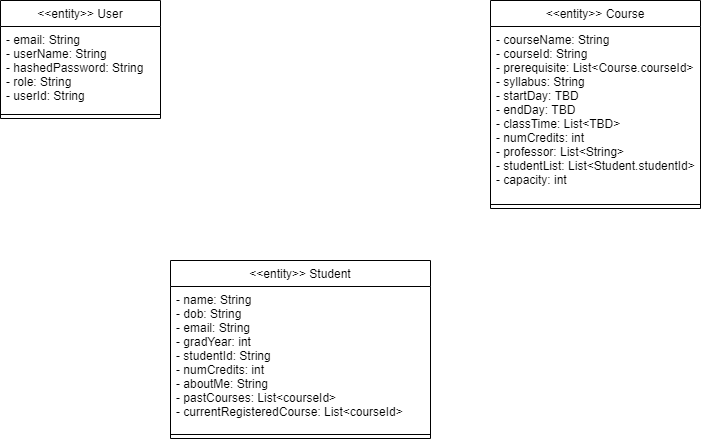

The diagram above was exported from draw.io. Its source (the exported page's mxGraphModel, read from the mxfile embedded in the PNG):
<mxGraphModel dx="1422" dy="745" grid="1" gridSize="10" guides="1" tooltips="1" connect="1" arrows="1" fold="1" page="1" pageScale="1" pageWidth="850" pageHeight="1100" math="0" shadow="0">
  <root>
    <mxCell id="0" />
    <mxCell id="1" parent="0" />
    <mxCell id="WeP_cjVOmEaFa1DJAAeN-1" value="&lt;&lt;entity&gt;&gt; User" style="swimlane;fontStyle=0;align=center;verticalAlign=top;childLayout=stackLayout;horizontal=1;startSize=26;horizontalStack=0;resizeParent=1;resizeParentMax=0;resizeLast=0;collapsible=1;marginBottom=0;" vertex="1" parent="1">
      <mxGeometry x="80" y="160" width="160" height="118" as="geometry" />
    </mxCell>
    <mxCell id="WeP_cjVOmEaFa1DJAAeN-2" value="- email: String&#10;- userName: String&#10;- hashedPassword: String&#10;- role: String&#10;- userId: String" style="text;strokeColor=none;fillColor=none;align=left;verticalAlign=top;spacingLeft=4;spacingRight=4;overflow=hidden;rotatable=0;points=[[0,0.5],[1,0.5]];portConstraint=eastwest;" vertex="1" parent="WeP_cjVOmEaFa1DJAAeN-1">
      <mxGeometry y="26" width="160" height="84" as="geometry" />
    </mxCell>
    <mxCell id="WeP_cjVOmEaFa1DJAAeN-3" value="" style="line;strokeWidth=1;fillColor=none;align=left;verticalAlign=middle;spacingTop=-1;spacingLeft=3;spacingRight=3;rotatable=0;labelPosition=right;points=[];portConstraint=eastwest;" vertex="1" parent="WeP_cjVOmEaFa1DJAAeN-1">
      <mxGeometry y="110" width="160" height="8" as="geometry" />
    </mxCell>
    <mxCell id="WeP_cjVOmEaFa1DJAAeN-5" value="&lt;&lt;entity&gt;&gt; Course" style="swimlane;fontStyle=0;align=center;verticalAlign=top;childLayout=stackLayout;horizontal=1;startSize=26;horizontalStack=0;resizeParent=1;resizeParentMax=0;resizeLast=0;collapsible=1;marginBottom=0;" vertex="1" parent="1">
      <mxGeometry x="570" y="160" width="210" height="208" as="geometry" />
    </mxCell>
    <mxCell id="WeP_cjVOmEaFa1DJAAeN-6" value="- courseName: String&#10;- courseId: String&#10;- prerequisite: List&lt;Course.courseId&gt;&#10;- syllabus: String&#10;- startDay: TBD&#10;- endDay: TBD&#10;- classTime: List&lt;TBD&gt;&#10;- numCredits: int&#10;- professor: List&lt;String&gt;&#10;- studentList: List&lt;Student.studentId&gt;&#10;- capacity: int" style="text;strokeColor=none;fillColor=none;align=left;verticalAlign=top;spacingLeft=4;spacingRight=4;overflow=hidden;rotatable=0;points=[[0,0.5],[1,0.5]];portConstraint=eastwest;fontStyle=0" vertex="1" parent="WeP_cjVOmEaFa1DJAAeN-5">
      <mxGeometry y="26" width="210" height="174" as="geometry" />
    </mxCell>
    <mxCell id="WeP_cjVOmEaFa1DJAAeN-7" value="" style="line;strokeWidth=1;fillColor=none;align=left;verticalAlign=middle;spacingTop=-1;spacingLeft=3;spacingRight=3;rotatable=0;labelPosition=right;points=[];portConstraint=eastwest;" vertex="1" parent="WeP_cjVOmEaFa1DJAAeN-5">
      <mxGeometry y="200" width="210" height="8" as="geometry" />
    </mxCell>
    <mxCell id="WeP_cjVOmEaFa1DJAAeN-9" value="&lt;&lt;entity&gt;&gt; Student" style="swimlane;fontStyle=0;align=center;verticalAlign=top;childLayout=stackLayout;horizontal=1;startSize=26;horizontalStack=0;resizeParent=1;resizeParentMax=0;resizeLast=0;collapsible=1;marginBottom=0;" vertex="1" parent="1">
      <mxGeometry x="250" y="420" width="260" height="178" as="geometry" />
    </mxCell>
    <mxCell id="WeP_cjVOmEaFa1DJAAeN-10" value="- name: String&#10;- dob: String&#10;- email: String&#10;- gradYear: int&#10;- studentId: String&#10;- numCredits: int&#10;- aboutMe: String&#10;- pastCourses: List&lt;courseId&gt;&#10;- currentRegisteredCourse: List&lt;courseId&gt;" style="text;strokeColor=none;fillColor=none;align=left;verticalAlign=top;spacingLeft=4;spacingRight=4;overflow=hidden;rotatable=0;points=[[0,0.5],[1,0.5]];portConstraint=eastwest;" vertex="1" parent="WeP_cjVOmEaFa1DJAAeN-9">
      <mxGeometry y="26" width="260" height="144" as="geometry" />
    </mxCell>
    <mxCell id="WeP_cjVOmEaFa1DJAAeN-11" value="" style="line;strokeWidth=1;fillColor=none;align=left;verticalAlign=middle;spacingTop=-1;spacingLeft=3;spacingRight=3;rotatable=0;labelPosition=right;points=[];portConstraint=eastwest;" vertex="1" parent="WeP_cjVOmEaFa1DJAAeN-9">
      <mxGeometry y="170" width="260" height="8" as="geometry" />
    </mxCell>
  </root>
</mxGraphModel>